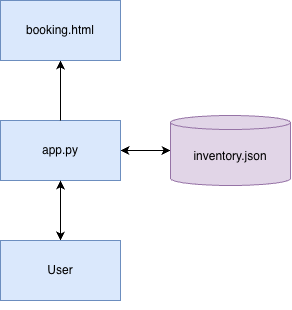

The diagram above was exported from draw.io. Its source (the exported page's mxGraphModel, read from the mxfile embedded in the PNG):
<mxGraphModel dx="426" dy="481" grid="1" gridSize="10" guides="1" tooltips="1" connect="1" arrows="1" fold="1" page="1" pageScale="1" pageWidth="850" pageHeight="1100" math="0" shadow="0">
  <root>
    <mxCell id="0" />
    <mxCell id="1" parent="0" />
    <mxCell id="Ecm7SKz4M56mSf8hbY80-8" edge="1" parent="1" source="Ecm7SKz4M56mSf8hbY80-1" style="edgeStyle=orthogonalEdgeStyle;rounded=0;orthogonalLoop=1;jettySize=auto;html=1;defaultLabelBackgroundColor=page;startArrow=classic;startFill=1;" target="Ecm7SKz4M56mSf8hbY80-4" value="">
      <mxGeometry relative="1" as="geometry" />
    </mxCell>
    <mxCell id="Ecm7SKz4M56mSf8hbY80-1" parent="1" style="rounded=0;whiteSpace=wrap;html=1;fillColor=#dae8fc;strokeColor=#6c8ebf;" value="app.py" vertex="1">
      <mxGeometry height="60" width="120" x="60" y="180" as="geometry" />
    </mxCell>
    <mxCell id="Ecm7SKz4M56mSf8hbY80-7" edge="1" parent="1" source="Ecm7SKz4M56mSf8hbY80-2" style="edgeStyle=orthogonalEdgeStyle;rounded=0;orthogonalLoop=1;jettySize=auto;html=1;defaultLabelBackgroundColor=page;startArrow=classic;startFill=1;endArrow=none;endFill=0;" target="Ecm7SKz4M56mSf8hbY80-1" value="">
      <mxGeometry relative="1" as="geometry" />
    </mxCell>
    <mxCell id="Ecm7SKz4M56mSf8hbY80-2" parent="1" style="rounded=0;whiteSpace=wrap;html=1;fillColor=#dae8fc;strokeColor=#6c8ebf;" value="booking.html" vertex="1">
      <mxGeometry height="60" width="120" x="60" y="60" as="geometry" />
    </mxCell>
    <mxCell id="Ecm7SKz4M56mSf8hbY80-4" parent="1" style="shape=cylinder3;whiteSpace=wrap;html=1;boundedLbl=1;backgroundOutline=1;size=7;fillColor=#e1d5e7;strokeColor=#9673a6;" value="inventory.json" vertex="1">
      <mxGeometry height="70" width="120" x="230" y="175" as="geometry" />
    </mxCell>
    <mxCell id="Ecm7SKz4M56mSf8hbY80-6" edge="1" parent="1" source="Ecm7SKz4M56mSf8hbY80-5" style="edgeStyle=orthogonalEdgeStyle;rounded=0;orthogonalLoop=1;jettySize=auto;html=1;entryX=0.5;entryY=1;entryDx=0;entryDy=0;defaultLabelBackgroundColor=page;startArrow=classic;startFill=1;" target="Ecm7SKz4M56mSf8hbY80-1">
      <mxGeometry relative="1" as="geometry" />
    </mxCell>
    <mxCell id="Ecm7SKz4M56mSf8hbY80-5" parent="1" style="rounded=0;whiteSpace=wrap;html=1;fillColor=#dae8fc;strokeColor=#6c8ebf;" value="User" vertex="1">
      <mxGeometry height="60" width="120" x="60" y="300" as="geometry" />
    </mxCell>
    <mxCell id="Ecm7SKz4M56mSf8hbY80-9" edge="1" parent="1" source="Ecm7SKz4M56mSf8hbY80-5" style="edgeStyle=orthogonalEdgeStyle;rounded=0;orthogonalLoop=1;jettySize=auto;html=1;innerLoopWaypoints=1;exitX=0.5;exitY=1;exitDx=0;exitDy=0;defaultLabelBackgroundColor=page;" target="Ecm7SKz4M56mSf8hbY80-5">
      <mxGeometry relative="1" as="geometry" />
    </mxCell>
  </root>
</mxGraphModel>